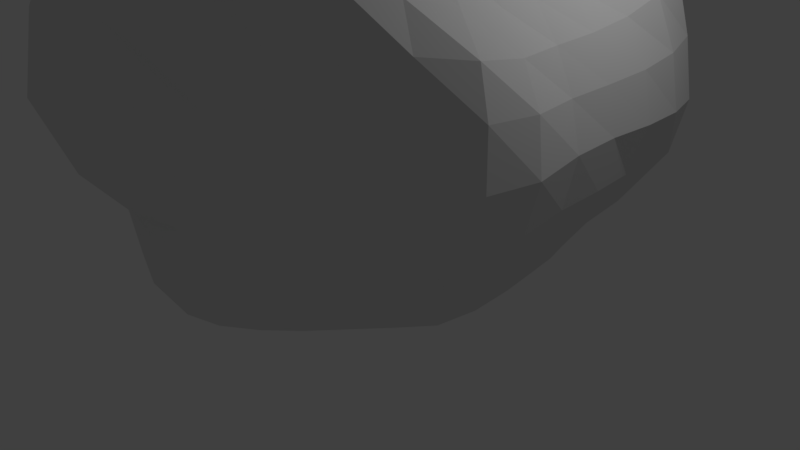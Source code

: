# Source: kivi.blend  (saved by Blender 2.79.0; exported with 4.5.12 LTS)
import bpy
from mathutils import Matrix  # noqa: F401  (used for matrix-valued properties, if any)

bpy.ops.wm.read_factory_settings(use_empty=True)
scene = bpy.context.scene
scene.name = 'Scene'

# ---- collections
col_collection_1 = bpy.data.collections.new('Collection 1'); scene.collection.children.link(col_collection_1)

# ---- world
world_world = bpy.data.worlds.new('World'); scene.world = world_world
world_world.color = (0.05088, 0.05088, 0.05088)
world_world.use_sun_shadow = False
world_world.sun_shadow_jitter_overblur = 0.0
world_world.cycles.sampling_method = 'MANUAL'

# ---- cameras
cam_camera = bpy.data.cameras.new('Camera')
cam_camera.clip_end = 100.0
cam_camera.lens = 35.0
cam_camera.sensor_width = 32.0
cam_camera.sensor_height = 18.0
cam_camera.ortho_scale = 7.314
cam_camera.dof.focus_distance = 0.0
cam_camera.dof.aperture_fstop = 128.0

# ---- lights
light_lamp = bpy.data.lights.new('Lamp', 'POINT')
light_lamp.transmission_factor = 0.0
light_lamp.cutoff_distance = 30.0
light_lamp.energy = 100.0
light_lamp.shadow_buffer_clip_start = 1.001
light_lamp.shadow_soft_size = 0.1
light_lamp.shadow_maximum_resolution = 0.006
light_lamp.use_absolute_resolution = True

# ---- meshes
me_sphere = bpy.data.meshes.new('Sphere')
me_sphere.from_pydata([(0.0, 0.2085, 0.7837), (0.0, 0.3957, 0.8317), (0.0, 0.5858, 0.8602), (0.0, 0.7619, 0.8307), (0.0, 0.9356, 0.7112), (0.0, 1.053, 0.5215), (0.0, 1.172, 0.2716), (0.0, 1.262, 0.04137), (0.0, 1.36, -0.2183), (0.0, 0.6277, -0.9413), (0.03365, 0.2048, 0.7818), (0.06762, 0.3877, 0.8237), (0.1037, 0.573, 0.8469), (0.1413, 0.7443, 0.8136), (0.1804, 0.9076, 0.6918), (0.2177, 1.041, 0.5182), (0.2585, 1.157, 0.2845), (0.2844, 1.262, 0.03835), (0.2768, 1.394, -0.2028), (0.2883, 1.36, -0.5877), (0.2821, 1.151, -0.9117), (0.2343, 0.9061, -0.9723), (0.1495, 0.616, -0.9437), (0.094, 0.3991, -0.9623), (0.04207, 0.206, -0.9705), (0.06582, 0.1938, 0.7765), (0.1304, 0.3637, 0.8016), (0.1981, 0.5339, 0.8016), (0.2732, 0.6921, 0.7616), (0.3544, 0.8407, 0.6524), (0.436, 0.976, 0.4923), (0.5026, 1.086, 0.28), (0.5229, 1.104, -0.001066), (0.5553, 1.151, -0.2541), (0.5689, 1.155, -0.5655), (0.4952, 1.017, -0.8598), (0.4127, 0.8395, -0.9713), (0.2851, 0.5885, -0.9528), (0.1807, 0.3812, -0.9676), (0.08319, 0.1962, -0.9708), (0.09508, 0.176, 0.769), (0.1856, 0.3253, 0.7737), (0.2801, 0.4708, 0.7423), (0.3886, 0.6099, 0.6873), (0.5164, 0.7532, 0.6112), (0.6319, 0.8796, 0.4759), (0.7145, 0.9641, 0.2623), (0.7558, 0.9995, 0.002704), (0.7883, 1.021, -0.2512), (0.7694, 1.009, -0.5191), (0.654, 0.8926, -0.7769), (0.5293, 0.7254, -0.9297), (0.4007, 0.5315, -0.9636), (0.2598, 0.3484, -0.9743), (0.121, 0.1793, -0.9711), (0.1204, 0.1523, 0.7608), (0.2324, 0.2753, 0.7475), (0.3532, 0.3929, 0.6987), (0.4883, 0.5084, 0.6362), (0.6316, 0.6346, 0.5594), (0.7682, 0.748, 0.4394), (0.85, 0.8145, 0.2444), (0.902, 0.8581, 0.001667), (0.9384, 0.8783, -0.2484), (0.8988, 0.8472, -0.4775), (0.7618, 0.7357, -0.7059), (0.6212, 0.5919, -0.8781), (0.4933, 0.4498, -0.9722), (0.3269, 0.3, -0.9825), (0.154, 0.1554, -0.9711), (0.1409, 0.1236, 0.753), (0.2708, 0.217, 0.7275), (0.4136, 0.3061, 0.668), (0.5561, 0.3955, 0.597), (0.6772, 0.4898, 0.4979), (0.8031, 0.5783, 0.3698), (0.8946, 0.6213, 0.1921), (0.9686, 0.6489, -0.01236), (1.004, 0.6685, -0.236), (0.9445, 0.6333, -0.4432), (0.8167, 0.5511, -0.6486), (0.696, 0.4526, -0.8479), (0.5611, 0.3516, -0.9735), (0.3784, 0.238, -0.9874), (0.1808, 0.1253, -0.9705), (0.1563, 0.09141, 0.7464), (0.2997, 0.1533, 0.7137), (0.4537, 0.2144, 0.6407), (0.5794, 0.2768, 0.5498), (0.6845, 0.3375, 0.4399), (0.7952, 0.3827, 0.3033), (0.9072, 0.415, 0.1477), (0.9912, 0.4352, -0.02761), (1.032, 0.4433, -0.2236), (0.9728, 0.4227, -0.4284), (0.8609, 0.372, -0.6276), (0.7475, 0.3103, -0.8295), (0.6035, 0.241, -0.9665), (0.4125, 0.1654, -0.9871), (0.2004, 0.09041, -0.9691), (0.1659, 0.05686, 0.7408), (0.317, 0.0869, 0.7038), (0.4705, 0.1213, 0.6158), (0.5873, 0.1563, 0.5149), (0.6882, 0.1856, 0.4041), (0.8027, 0.198, 0.2704), (0.9167, 0.2073, 0.1292), (0.9942, 0.2139, -0.03361), (1.033, 0.2197, -0.2147), (0.9974, 0.2101, -0.4227), (0.8996, 0.185, -0.6287), (0.7803, 0.1549, -0.8181), (0.6244, 0.1198, -0.9556), (0.4304, 0.08533, -0.9831), (0.2121, 0.05205, -0.967), (0.1694, 0.02134, 0.7361), (0.3212, 0.01917, 0.697), (0.4689, 0.02731, 0.602), (0.5897, 0.03658, 0.5), (0.6912, 0.03614, 0.3861), (0.8063, 0.02087, 0.2528), (0.9215, 0.005298, 0.1234), (1.001, -0.001574, -0.03244), (1.05, -0.004982, -0.2131), (1.006, -0.008824, -0.4239), (0.9131, -0.012, -0.6321), (0.7984, -0.0156, -0.8247), (0.6285, -0.009427, -0.9489), (0.4339, 0.0009186, -0.9778), (0.2157, 0.01182, -0.9644), (0.1667, -0.01376, 0.7322), (0.3132, -0.04791, 0.6942), (0.4502, -0.06976, 0.6009), (0.5799, -0.08731, 0.4988), (0.6931, -0.1151, 0.3854), (0.8209, -0.1563, 0.2502), (0.9571, -0.2033, 0.1288), (1.053, -0.2311, -0.01729), (1.088, -0.245, -0.2213), (1.026, -0.2364, -0.4382), (0.9239, -0.2187, -0.6536), (0.7953, -0.1885, -0.8397), (0.6151, -0.1379, -0.9446), (0.4242, -0.08387, -0.9722), (0.2113, -0.02863, -0.9613), (0.1577, -0.04713, 0.729), (0.2952, -0.1125, 0.6959), (0.4204, -0.1678, 0.6135), (0.5462, -0.2182, 0.5107), (0.6786, -0.2789, 0.4028), (0.826, -0.3495, 0.2792), (0.9639, -0.4071, 0.1611), (1.021, -0.4267, -0.01146), (1.033, -0.4354, -0.2306), (0.9872, -0.4291, -0.4565), (0.8943, -0.4031, -0.6718), (0.7605, -0.3471, -0.849), (0.5827, -0.2604, -0.9424), (0.4011, -0.1653, -0.9663), (0.1998, -0.06718, -0.9583), (0.1429, -0.07764, 0.726), (0.2685, -0.173, 0.7004), (0.3849, -0.2642, 0.6405), (0.5004, -0.3517, 0.5429), (0.6338, -0.4448, 0.4398), (0.7731, -0.532, 0.3302), (0.8543, -0.5667, 0.1817), (0.852, -0.5525, -0.02538), (0.8413, -0.5429, -0.2303), (0.8176, -0.5351, -0.446), (0.7762, -0.5279, -0.6578), (0.6742, -0.4744, -0.8425), (0.5304, -0.3745, -0.9433), (0.3645, -0.2411, -0.9606), (0.1808, -0.1031, -0.9555), (0.1223, -0.1042, 0.723), (0.2326, -0.2274, 0.7024), (0.3385, -0.3547, 0.6657), (0.4511, -0.4865, 0.6031), (0.5762, -0.6111, 0.5134), (0.6795, -0.7036, 0.3849), (0.6853, -0.6987, 0.1768), (0.6685, -0.6761, -0.03908), (0.6725, -0.6695, -0.2255), (0.654, -0.6485, -0.4282), (0.6317, -0.6396, -0.6457), (0.5648, -0.5923, -0.8484), (0.4581, -0.477, -0.947), (0.3146, -0.3082, -0.9547), (0.1547, -0.1347, -0.9529), (0.09672, -0.1259, 0.7198), (0.1865, -0.2733, 0.6989), (0.2725, -0.4336, 0.6751), (0.3693, -0.5988, 0.6389), (0.4742, -0.7535, 0.5629), (0.5561, -0.8687, 0.4285), (0.5433, -0.8569, 0.1996), (0.5202, -0.8167, -0.0251), (0.521, -0.7961, -0.2188), (0.509, -0.7706, -0.4247), (0.4918, -0.7558, -0.6543), (0.4442, -0.6994, -0.8646), (0.3658, -0.5641, -0.9483), (0.2506, -0.3637, -0.9472), (0.1223, -0.1608, -0.9506), (0.0, 0.01756, -0.9597), (0.06698, -0.1419, 0.7169), (0.1306, -0.3083, 0.6929), (0.1899, -0.4953, 0.673), (0.2547, -0.6877, 0.6562), (0.3327, -0.8565, 0.5944), (0.4034, -0.9976, 0.4639), (0.414, -1.038, 0.2481), (0.3828, -0.9817, 0.001562), (0.3696, -0.93, -0.2187), (0.3579, -0.8907, -0.4338), (0.3405, -0.8573, -0.6683), (0.31, -0.7926, -0.8834), (0.2547, -0.6282, -0.9413), (0.1739, -0.405, -0.94), (0.08464, -0.1804, -0.9489), (0.03426, -0.1517, 0.715), (0.06732, -0.3305, 0.6879), (0.0973, -0.5348, 0.6686), (0.1276, -0.7492, 0.6681), (0.1688, -0.9434, 0.6484), (0.2163, -1.085, 0.4967), (0.2321, -1.174, 0.2789), (0.226, -1.202, 0.02392), (0.211, -1.089, -0.2274), (0.1932, -0.9954, -0.4545), (0.1821, -0.9616, -0.7007), (0.1619, -0.8699, -0.8999), (0.1293, -0.6634, -0.9308), (0.08872, -0.4305, -0.9356), (0.04329, -0.1925, -0.9478), (-7.451e-09, -0.155, 0.7143), (3.453e-08, -0.3381, 0.6861), (2.794e-08, -0.5488, 0.6671), (-3.143e-08, -0.7722, 0.6738), (-9.767e-08, -0.9774, 0.6679), (7.678e-08, -1.127, 0.5288), (-1.064e-07, -1.278, 0.2916), (-1.285e-07, -1.333, 0.031), (-1.006e-07, -1.221, -0.2482), (7.264e-08, -1.038, -0.4631), (-9.872e-08, -1.021, -0.7294), (-3.166e-08, -0.9061, -0.9104), (-1.304e-08, -0.6745, -0.9267), (4.191e-09, -0.439, -0.9342), (4.307e-09, -0.1966, -0.9474), (-0.03426, -0.1517, 0.715), (-0.06732, -0.3305, 0.6879), (-0.0973, -0.5348, 0.6686), (-0.1276, -0.7492, 0.6681), (-0.1688, -0.9434, 0.6484), (-0.2163, -1.085, 0.4967), (-0.2321, -1.174, 0.2789), (-0.226, -1.202, 0.02392), (-0.211, -1.089, -0.2274), (-0.1932, -0.9954, -0.4545), (-0.1821, -0.9616, -0.7007), (-0.1619, -0.8699, -0.8999), (-0.1293, -0.6634, -0.9308), (-0.08872, -0.4305, -0.9356), (-0.04329, -0.1925, -0.9478), (-0.06698, -0.1419, 0.7169), (-0.1306, -0.3083, 0.6929), (-0.1899, -0.4953, 0.673), (-0.2547, -0.6877, 0.6562), (-0.3327, -0.8565, 0.5944), (-0.4034, -0.9976, 0.4639), (-0.414, -1.038, 0.2481), (-0.3828, -0.9817, 0.001561), (-0.3696, -0.93, -0.2187), (-0.3579, -0.8907, -0.4338), (-0.3405, -0.8573, -0.6683), (-0.31, -0.7926, -0.8834), (-0.2547, -0.6282, -0.9413), (-0.1739, -0.405, -0.94), (-0.08464, -0.1804, -0.9489), (-0.09672, -0.1259, 0.7198), (-0.1865, -0.2733, 0.6989), (-0.2725, -0.4336, 0.6751), (-0.3693, -0.5988, 0.6389), (-0.4742, -0.7535, 0.5629), (-0.5561, -0.8687, 0.4285), (-0.5433, -0.8569, 0.1996), (-0.5202, -0.8167, -0.0251), (-0.521, -0.7961, -0.2188), (-0.509, -0.7706, -0.4247), (-0.4918, -0.7558, -0.6543), (-0.4442, -0.6994, -0.8646), (-0.3658, -0.5641, -0.9483), (-0.2506, -0.3637, -0.9472), (-0.1223, -0.1608, -0.9506), (-2.052e-07, 0.02292, 0.7487), (-0.1223, -0.1042, 0.723), (-0.2326, -0.2274, 0.7024), (-0.3385, -0.3547, 0.6657), (-0.4511, -0.4865, 0.6031), (-0.5762, -0.6111, 0.5134), (-0.6795, -0.7036, 0.3849), (-0.6853, -0.6987, 0.1768), (-0.6685, -0.6761, -0.03908), (-0.6725, -0.6695, -0.2255), (-0.654, -0.6485, -0.4282), (-0.6317, -0.6396, -0.6457), (-0.5648, -0.5923, -0.8484), (-0.4581, -0.477, -0.947), (-0.3146, -0.3082, -0.9547), (-0.1547, -0.1347, -0.9529), (-0.1429, -0.07764, 0.726), (-0.2685, -0.173, 0.7004), (-0.3849, -0.2642, 0.6405), (-0.5004, -0.3517, 0.5429), (-0.6338, -0.4448, 0.4398), (-0.7731, -0.532, 0.3302), (-0.8543, -0.5667, 0.1817), (-0.852, -0.5525, -0.02538), (-0.8413, -0.5429, -0.2303), (-0.8176, -0.5351, -0.446), (-0.7762, -0.5279, -0.6578), (-0.6742, -0.4744, -0.8425), (-0.5304, -0.3745, -0.9433), (-0.3645, -0.2411, -0.9606), (-0.1808, -0.1031, -0.9555), (-0.1577, -0.04713, 0.729), (-0.2952, -0.1125, 0.6959), (-0.4204, -0.1678, 0.6135), (-0.5462, -0.2182, 0.5107), (-0.6786, -0.2789, 0.4028), (-0.826, -0.3495, 0.2792), (-0.9639, -0.4071, 0.1611), (-1.021, -0.4267, -0.01146), (-1.033, -0.4354, -0.2306), (-0.9872, -0.4291, -0.4565), (-0.8943, -0.4031, -0.6718), (-0.7605, -0.3471, -0.849), (-0.5827, -0.2604, -0.9424), (-0.4011, -0.1653, -0.9663), (-0.1998, -0.06718, -0.9583), (-0.1667, -0.01376, 0.7322), (-0.3132, -0.04791, 0.6942), (-0.4502, -0.06976, 0.6009), (-0.5799, -0.08731, 0.4988), (-0.6931, -0.1151, 0.3854), (-0.8209, -0.1563, 0.2502), (-0.9571, -0.2033, 0.1288), (-1.053, -0.2311, -0.01729), (-1.088, -0.245, -0.2213), (-1.026, -0.2364, -0.4382), (-0.9239, -0.2187, -0.6536), (-0.7953, -0.1885, -0.8397), (-0.6151, -0.1379, -0.9446), (-0.4242, -0.08387, -0.9722), (-0.2113, -0.02863, -0.9613), (-0.1694, 0.02134, 0.7361), (-0.3212, 0.01917, 0.697), (-0.4689, 0.02731, 0.602), (-0.5897, 0.03658, 0.5), (-0.6912, 0.03614, 0.3861), (-0.8063, 0.02087, 0.2528), (-0.9215, 0.005298, 0.1234), (-1.001, -0.001574, -0.03244), (-1.05, -0.004982, -0.2131), (-1.006, -0.008825, -0.4239), (-0.9131, -0.01199, -0.6321), (-0.7984, -0.0156, -0.8247), (-0.6285, -0.009427, -0.9489), (-0.4339, 0.0009187, -0.9778), (-0.2157, 0.01182, -0.9644), (-0.1659, 0.05686, 0.7408), (-0.317, 0.0869, 0.7038), (-0.4705, 0.1213, 0.6158), (-0.5873, 0.1563, 0.5149), (-0.6882, 0.1856, 0.4041), (-0.8027, 0.198, 0.2704), (-0.9167, 0.2073, 0.1292), (-0.9942, 0.2139, -0.03361), (-1.033, 0.2197, -0.2147), (-0.9974, 0.2101, -0.4227), (-0.8996, 0.185, -0.6287), (-0.7803, 0.1549, -0.8181), (-0.6244, 0.1198, -0.9556), (-0.4304, 0.08533, -0.9831), (-0.2121, 0.05205, -0.967), (-0.1563, 0.09141, 0.7464), (-0.2997, 0.1533, 0.7137), (-0.4537, 0.2144, 0.6407), (-0.5794, 0.2768, 0.5498), (-0.6845, 0.3375, 0.4399), (-0.7952, 0.3827, 0.3033), (-0.9072, 0.415, 0.1477), (-0.9912, 0.4352, -0.02761), (-1.032, 0.4433, -0.2236), (-0.9728, 0.4227, -0.4284), (-0.8609, 0.372, -0.6276), (-0.7475, 0.3103, -0.8295), (-0.6035, 0.241, -0.9665), (-0.4125, 0.1654, -0.9871), (-0.2004, 0.09041, -0.9691), (-0.1409, 0.1236, 0.753), (-0.2708, 0.217, 0.7275), (-0.4136, 0.3061, 0.668), (-0.5561, 0.3955, 0.597), (-0.6772, 0.4898, 0.4979), (-0.8031, 0.5783, 0.3698), (-0.8946, 0.6213, 0.1921), (-0.9686, 0.6489, -0.01236), (-1.004, 0.6685, -0.236), (-0.9445, 0.6333, -0.4432), (-0.8167, 0.5511, -0.6486), (-0.696, 0.4526, -0.8479), (-0.5611, 0.3516, -0.9735), (-0.3784, 0.238, -0.9874), (-0.1808, 0.1253, -0.9705), (-0.1204, 0.1523, 0.7608), (-0.2324, 0.2753, 0.7475), (-0.3532, 0.3929, 0.6987), (-0.4883, 0.5084, 0.6362), (-0.6316, 0.6346, 0.5594), (-0.7682, 0.748, 0.4394), (-0.85, 0.8145, 0.2444), (-0.902, 0.8581, 0.001666), (-0.9384, 0.8783, -0.2484), (-0.8988, 0.8472, -0.4775), (-0.7618, 0.7357, -0.7059), (-0.6212, 0.5919, -0.8781), (-0.4933, 0.4498, -0.9722), (-0.3269, 0.3, -0.9825), (-0.154, 0.1554, -0.9711), (-0.09508, 0.176, 0.769), (-0.1856, 0.3253, 0.7737), (-0.2801, 0.4708, 0.7423), (-0.3886, 0.6099, 0.6873), (-0.5164, 0.7532, 0.6112), (-0.6319, 0.8796, 0.4759), (-0.7145, 0.9641, 0.2623), (-0.7558, 0.9995, 0.002704), (-0.7883, 1.021, -0.2512), (-0.7694, 1.009, -0.5191), (-0.654, 0.8926, -0.7769), (-0.5293, 0.7254, -0.9297), (-0.4007, 0.5315, -0.9636), (-0.2598, 0.3484, -0.9743), (-0.121, 0.1793, -0.9711), (-0.06582, 0.1938, 0.7765), (-0.1304, 0.3637, 0.8016), (-0.1981, 0.5339, 0.8016), (-0.2732, 0.6921, 0.7616), (-0.3544, 0.8407, 0.6524), (-0.436, 0.976, 0.4923), (-0.5026, 1.086, 0.28), (-0.5229, 1.104, -0.001067), (-0.5553, 1.151, -0.2541), (-0.5689, 1.155, -0.5655), (-0.4952, 1.017, -0.8598), (-0.4127, 0.8395, -0.9713), (-0.2851, 0.5885, -0.9528), (-0.1807, 0.3812, -0.9676), (-0.08319, 0.1962, -0.9708), (-0.03365, 0.2048, 0.7818), (-0.06762, 0.3877, 0.8237), (-0.1037, 0.573, 0.8469), (-0.1413, 0.7443, 0.8136), (-0.1804, 0.9076, 0.6918), (-0.2177, 1.041, 0.5182), (-0.2585, 1.157, 0.2845), (-0.2844, 1.262, 0.03834), (-0.2768, 1.394, -0.2028), (-0.2883, 1.36, -0.5877), (-0.2821, 1.151, -0.9117), (-0.2343, 0.9061, -0.9723), (-0.1495, 0.616, -0.9437), (-0.094, 0.3991, -0.9623), (-0.04207, 0.206, -0.9705), (8.009e-08, 1.496, -0.5647), (4.816e-07, 1.278, -0.9522), (2.626e-07, 0.9343, -0.9704), (1.013e-07, 0.4058, -0.9609), (1.676e-08, 0.2094, -0.9704)], [], [(0, 296, 10), (205, 481, 24), (8, 7, 17, 18), (1, 0, 10, 11), (477, 8, 18, 19), (2, 1, 11, 12), (478, 477, 19, 20), (3, 2, 12, 13), (479, 478, 20, 21), (4, 3, 13, 14), (9, 479, 21, 22), (5, 4, 14, 15), (480, 9, 22, 23), (6, 5, 15, 16), (481, 480, 23, 24), (7, 6, 16, 17), (24, 23, 38, 39), (17, 16, 31, 32), (10, 296, 25), (205, 24, 39), (18, 17, 32, 33), (11, 10, 25, 26), (19, 18, 33, 34), (12, 11, 26, 27), (20, 19, 34, 35), (13, 12, 27, 28), (21, 20, 35, 36), (14, 13, 28, 29), (22, 21, 36, 37), (15, 14, 29, 30), (23, 22, 37, 38), (16, 15, 30, 31), (28, 27, 42, 43), (36, 35, 50, 51), (29, 28, 43, 44), (37, 36, 51, 52), (30, 29, 44, 45), (38, 37, 52, 53), (31, 30, 45, 46), (39, 38, 53, 54), (32, 31, 46, 47), (25, 296, 40), (205, 39, 54), (33, 32, 47, 48), (26, 25, 40, 41), (34, 33, 48, 49), (27, 26, 41, 42), (35, 34, 49, 50), (47, 46, 61, 62), (40, 296, 55), (205, 54, 69), (48, 47, 62, 63), (41, 40, 55, 56), (49, 48, 63, 64), (42, 41, 56, 57), (50, 49, 64, 65), (43, 42, 57, 58), (51, 50, 65, 66), (44, 43, 58, 59), (52, 51, 66, 67), (45, 44, 59, 60), (53, 52, 67, 68), (46, 45, 60, 61), (54, 53, 68, 69), (66, 65, 80, 81), (59, 58, 73, 74), (67, 66, 81, 82), (60, 59, 74, 75), (68, 67, 82, 83), (61, 60, 75, 76), (69, 68, 83, 84), (62, 61, 76, 77), (55, 296, 70), (205, 69, 84), (63, 62, 77, 78), (56, 55, 70, 71), (64, 63, 78, 79), (57, 56, 71, 72), (65, 64, 79, 80), (58, 57, 72, 73), (70, 296, 85), (205, 84, 99), (78, 77, 92, 93), (71, 70, 85, 86), (79, 78, 93, 94), (72, 71, 86, 87), (80, 79, 94, 95), (73, 72, 87, 88), (81, 80, 95, 96), (74, 73, 88, 89), (82, 81, 96, 97), (75, 74, 89, 90), (83, 82, 97, 98), (76, 75, 90, 91), (84, 83, 98, 99), (77, 76, 91, 92), (89, 88, 103, 104), (97, 96, 111, 112), (90, 89, 104, 105), (98, 97, 112, 113), (91, 90, 105, 106), (99, 98, 113, 114), (92, 91, 106, 107), (85, 296, 100), (205, 99, 114), (93, 92, 107, 108), (86, 85, 100, 101), (94, 93, 108, 109), (87, 86, 101, 102), (95, 94, 109, 110), (88, 87, 102, 103), (96, 95, 110, 111), (108, 107, 122, 123), (101, 100, 115, 116), (109, 108, 123, 124), (102, 101, 116, 117), (110, 109, 124, 125), (103, 102, 117, 118), (111, 110, 125, 126), (104, 103, 118, 119), (112, 111, 126, 127), (105, 104, 119, 120), (113, 112, 127, 128), (106, 105, 120, 121), (114, 113, 128, 129), (107, 106, 121, 122), (100, 296, 115), (205, 114, 129), (127, 126, 141, 142), (120, 119, 134, 135), (128, 127, 142, 143), (121, 120, 135, 136), (129, 128, 143, 144), (122, 121, 136, 137), (115, 296, 130), (205, 129, 144), (123, 122, 137, 138), (116, 115, 130, 131), (124, 123, 138, 139), (117, 116, 131, 132), (125, 124, 139, 140), (118, 117, 132, 133), (126, 125, 140, 141), (119, 118, 133, 134), (139, 138, 153, 154), (132, 131, 146, 147), (140, 139, 154, 155), (133, 132, 147, 148), (141, 140, 155, 156), (134, 133, 148, 149), (142, 141, 156, 157), (135, 134, 149, 150), (143, 142, 157, 158), (136, 135, 150, 151), (144, 143, 158, 159), (137, 136, 151, 152), (130, 296, 145), (205, 144, 159), (138, 137, 152, 153), (131, 130, 145, 146), (158, 157, 172, 173), (151, 150, 165, 166), (159, 158, 173, 174), (152, 151, 166, 167), (145, 296, 160), (205, 159, 174), (153, 152, 167, 168), (146, 145, 160, 161), (154, 153, 168, 169), (147, 146, 161, 162), (155, 154, 169, 170), (148, 147, 162, 163), (156, 155, 170, 171), (149, 148, 163, 164), (157, 156, 171, 172), (150, 149, 164, 165), (162, 161, 176, 177), (170, 169, 184, 185), (163, 162, 177, 178), (171, 170, 185, 186), (164, 163, 178, 179), (172, 171, 186, 187), (165, 164, 179, 180), (173, 172, 187, 188), (166, 165, 180, 181), (174, 173, 188, 189), (167, 166, 181, 182), (160, 296, 175), (205, 174, 189), (168, 167, 182, 183), (161, 160, 175, 176), (169, 168, 183, 184), (181, 180, 195, 196), (189, 188, 203, 204), (182, 181, 196, 197), (175, 296, 190), (205, 189, 204), (183, 182, 197, 198), (176, 175, 190, 191), (184, 183, 198, 199), (177, 176, 191, 192), (185, 184, 199, 200), (178, 177, 192, 193), (186, 185, 200, 201), (179, 178, 193, 194), (187, 186, 201, 202), (180, 179, 194, 195), (188, 187, 202, 203), (200, 199, 215, 216), (193, 192, 208, 209), (201, 200, 216, 217), (194, 193, 209, 210), (202, 201, 217, 218), (195, 194, 210, 211), (203, 202, 218, 219), (196, 195, 211, 212), (204, 203, 219, 220), (197, 196, 212, 213), (190, 296, 206), (205, 204, 220), (198, 197, 213, 214), (191, 190, 206, 207), (199, 198, 214, 215), (192, 191, 207, 208), (220, 219, 234, 235), (213, 212, 227, 228), (206, 296, 221), (205, 220, 235), (214, 213, 228, 229), (207, 206, 221, 222), (215, 214, 229, 230), (208, 207, 222, 223), (216, 215, 230, 231), (209, 208, 223, 224), (217, 216, 231, 232), (210, 209, 224, 225), (218, 217, 232, 233), (211, 210, 225, 226), (219, 218, 233, 234), (212, 211, 226, 227), (224, 223, 238, 239), (232, 231, 246, 247), (225, 224, 239, 240), (233, 232, 247, 248), (226, 225, 240, 241), (234, 233, 248, 249), (227, 226, 241, 242), (235, 234, 249, 250), (228, 227, 242, 243), (221, 296, 236), (205, 235, 250), (229, 228, 243, 244), (222, 221, 236, 237), (230, 229, 244, 245), (223, 222, 237, 238), (231, 230, 245, 246), (243, 242, 257, 258), (236, 296, 251), (205, 250, 265), (244, 243, 258, 259), (237, 236, 251, 252), (245, 244, 259, 260), (238, 237, 252, 253), (246, 245, 260, 261), (239, 238, 253, 254), (247, 246, 261, 262), (240, 239, 254, 255), (248, 247, 262, 263), (241, 240, 255, 256), (249, 248, 263, 264), (242, 241, 256, 257), (250, 249, 264, 265), (262, 261, 276, 277), (255, 254, 269, 270), (263, 262, 277, 278), (256, 255, 270, 271), (264, 263, 278, 279), (257, 256, 271, 272), (265, 264, 279, 280), (258, 257, 272, 273), (251, 296, 266), (205, 265, 280), (259, 258, 273, 274), (252, 251, 266, 267), (260, 259, 274, 275), (253, 252, 267, 268), (261, 260, 275, 276), (254, 253, 268, 269), (205, 280, 295), (274, 273, 288, 289), (267, 266, 281, 282), (275, 274, 289, 290), (268, 267, 282, 283), (276, 275, 290, 291), (269, 268, 283, 284), (277, 276, 291, 292), (270, 269, 284, 285), (278, 277, 292, 293), (271, 270, 285, 286), (279, 278, 293, 294), (272, 271, 286, 287), (280, 279, 294, 295), (273, 272, 287, 288), (266, 296, 281), (293, 292, 308, 309), (286, 285, 301, 302), (294, 293, 309, 310), (287, 286, 302, 303), (295, 294, 310, 311), (288, 287, 303, 304), (281, 296, 297), (205, 295, 311), (289, 288, 304, 305), (282, 281, 297, 298), (290, 289, 305, 306), (283, 282, 298, 299), (291, 290, 306, 307), (284, 283, 299, 300), (292, 291, 307, 308), (285, 284, 300, 301), (298, 297, 312, 313), (306, 305, 320, 321), (299, 298, 313, 314), (307, 306, 321, 322), (300, 299, 314, 315), (308, 307, 322, 323), (301, 300, 315, 316), (309, 308, 323, 324), (302, 301, 316, 317), (310, 309, 324, 325), (303, 302, 317, 318), (311, 310, 325, 326), (304, 303, 318, 319), (297, 296, 312), (205, 311, 326), (305, 304, 319, 320), (317, 316, 331, 332), (325, 324, 339, 340), (318, 317, 332, 333), (326, 325, 340, 341), (319, 318, 333, 334), (312, 296, 327), (205, 326, 341), (320, 319, 334, 335), (313, 312, 327, 328), (321, 320, 335, 336), (314, 313, 328, 329), (322, 321, 336, 337), (315, 314, 329, 330), (323, 322, 337, 338), (316, 315, 330, 331), (324, 323, 338, 339), (336, 335, 350, 351), (329, 328, 343, 344), (337, 336, 351, 352), (330, 329, 344, 345), (338, 337, 352, 353), (331, 330, 345, 346), (339, 338, 353, 354), (332, 331, 346, 347), (340, 339, 354, 355), (333, 332, 347, 348), (341, 340, 355, 356), (334, 333, 348, 349), (327, 296, 342), (205, 341, 356), (335, 334, 349, 350), (328, 327, 342, 343), (355, 354, 369, 370), (348, 347, 362, 363), (356, 355, 370, 371), (349, 348, 363, 364), (342, 296, 357), (205, 356, 371), (350, 349, 364, 365), (343, 342, 357, 358), (351, 350, 365, 366), (344, 343, 358, 359), (352, 351, 366, 367), (345, 344, 359, 360), (353, 352, 367, 368), (346, 345, 360, 361), (354, 353, 368, 369), (347, 346, 361, 362), (359, 358, 373, 374), (367, 366, 381, 382), (360, 359, 374, 375), (368, 367, 382, 383), (361, 360, 375, 376), (369, 368, 383, 384), (362, 361, 376, 377), (370, 369, 384, 385), (363, 362, 377, 378), (371, 370, 385, 386), (364, 363, 378, 379), (357, 296, 372), (205, 371, 386), (365, 364, 379, 380), (358, 357, 372, 373), (366, 365, 380, 381), (378, 377, 392, 393), (386, 385, 400, 401), (379, 378, 393, 394), (372, 296, 387), (205, 386, 401), (380, 379, 394, 395), (373, 372, 387, 388), (381, 380, 395, 396), (374, 373, 388, 389), (382, 381, 396, 397), (375, 374, 389, 390), (383, 382, 397, 398), (376, 375, 390, 391), (384, 383, 398, 399), (377, 376, 391, 392), (385, 384, 399, 400), (397, 396, 411, 412), (390, 389, 404, 405), (398, 397, 412, 413), (391, 390, 405, 406), (399, 398, 413, 414), (392, 391, 406, 407), (400, 399, 414, 415), (393, 392, 407, 408), (401, 400, 415, 416), (394, 393, 408, 409), (387, 296, 402), (205, 401, 416), (395, 394, 409, 410), (388, 387, 402, 403), (396, 395, 410, 411), (389, 388, 403, 404), (416, 415, 430, 431), (409, 408, 423, 424), (402, 296, 417), (205, 416, 431), (410, 409, 424, 425), (403, 402, 417, 418), (411, 410, 425, 426), (404, 403, 418, 419), (412, 411, 426, 427), (405, 404, 419, 420), (413, 412, 427, 428), (406, 405, 420, 421), (414, 413, 428, 429), (407, 406, 421, 422), (415, 414, 429, 430), (408, 407, 422, 423), (428, 427, 442, 443), (421, 420, 435, 436), (429, 428, 443, 444), (422, 421, 436, 437), (430, 429, 444, 445), (423, 422, 437, 438), (431, 430, 445, 446), (424, 423, 438, 439), (417, 296, 432), (205, 431, 446), (425, 424, 439, 440), (418, 417, 432, 433), (426, 425, 440, 441), (419, 418, 433, 434), (427, 426, 441, 442), (420, 419, 434, 435), (432, 296, 447), (205, 446, 461), (440, 439, 454, 455), (433, 432, 447, 448), (441, 440, 455, 456), (434, 433, 448, 449), (442, 441, 456, 457), (435, 434, 449, 450), (443, 442, 457, 458), (436, 435, 450, 451), (444, 443, 458, 459), (437, 436, 451, 452), (445, 444, 459, 460), (438, 437, 452, 453), (446, 445, 460, 461), (439, 438, 453, 454), (451, 450, 465, 466), (459, 458, 473, 474), (452, 451, 466, 467), (460, 459, 474, 475), (453, 452, 467, 468), (461, 460, 475, 476), (454, 453, 468, 469), (447, 296, 462), (205, 461, 476), (455, 454, 469, 470), (448, 447, 462, 463), (456, 455, 470, 471), (449, 448, 463, 464), (457, 456, 471, 472), (450, 449, 464, 465), (458, 457, 472, 473), (470, 469, 7, 8), (463, 462, 0, 1), (471, 470, 8, 477), (464, 463, 1, 2), (472, 471, 477, 478), (465, 464, 2, 3), (473, 472, 478, 479), (466, 465, 3, 4), (474, 473, 479, 9), (467, 466, 4, 5), (475, 474, 9, 480), (468, 467, 5, 6), (476, 475, 480, 481), (469, 468, 6, 7), (462, 296, 0), (205, 476, 481)])
_uv = me_sphere.uv_layers.new(name='UVMap')
_uv.uv.foreach_set('vector', [0.465, 0.6785, 0.4637, 0.7231, 0.4586, 0.679, 0.5543, 0.2114, 0.5672, 0.2543, 0.5591, 0.2569, 0.1409, 0.05067, 0.1928, 0.07302, 0.1776, 0.1193, 0.1288, 0.09036, 0.4656, 0.6331, 0.465, 0.6785, 0.4586, 0.679, 0.453, 0.6343, 0.07163, 0.02008, 0.1409, 0.05067, 0.1288, 0.09036, 0.0559, 0.0899, 0.4673, 0.5875, 0.4656, 0.6331, 0.453, 0.6343, 0.448, 0.5896, 0.003586, 0.04922, 0.07163, 0.02008, 0.0559, 0.0899, 0.0, 0.1177, 0.4719, 0.547, 0.4673, 0.5875, 0.448, 0.5896, 0.4455, 0.5498, 0.6151, 0.4165, 0.6376, 0.4932, 0.576, 0.4872, 0.5695, 0.4287, 0.3285, 0.143, 0.3556, 0.1752, 0.3456, 0.2009, 0.3162, 0.1768, 0.5944, 0.3479, 0.6151, 0.4165, 0.5695, 0.4287, 0.5658, 0.3571, 0.2894, 0.1189, 0.3285, 0.143, 0.3162, 0.1768, 0.2779, 0.1564, 0.58, 0.2982, 0.5944, 0.3479, 0.5658, 0.3571, 0.5621, 0.3042, 0.2389, 0.09321, 0.2894, 0.1189, 0.2779, 0.1564, 0.2284, 0.1383, 0.5672, 0.2543, 0.58, 0.2982, 0.5621, 0.3042, 0.5591, 0.2569, 0.1928, 0.07302, 0.2389, 0.09321, 0.2284, 0.1383, 0.1776, 0.1193, 0.5591, 0.2569, 0.5621, 0.3042, 0.5448, 0.3071, 0.5508, 0.258, 0.1776, 0.1193, 0.2284, 0.1383, 0.2168, 0.1901, 0.1619, 0.1844, 0.4586, 0.679, 0.4637, 0.7231, 0.4526, 0.6813, 0.5543, 0.2114, 0.5591, 0.2569, 0.5508, 0.258, 0.1288, 0.09036, 0.1776, 0.1193, 0.1619, 0.1844, 0.1109, 0.1764, 0.453, 0.6343, 0.4586, 0.679, 0.4526, 0.6813, 0.4418, 0.6398, 0.0559, 0.0899, 0.1288, 0.09036, 0.1109, 0.1764, 0.05091, 0.1712, 0.448, 0.5896, 0.453, 0.6343, 0.4418, 0.6398, 0.4318, 0.5989, 0.0, 0.1177, 0.0559, 0.0899, 0.05091, 0.1712, 0.002313, 0.1765, 0.4455, 0.5498, 0.448, 0.5896, 0.4318, 0.5989, 0.4223, 0.5619, 0.5695, 0.4287, 0.576, 0.4872, 0.5266, 0.4741, 0.5318, 0.428, 0.3162, 0.1768, 0.3456, 0.2009, 0.3302, 0.2303, 0.3015, 0.2158, 0.5658, 0.3571, 0.5695, 0.4287, 0.5318, 0.428, 0.5388, 0.3617, 0.2779, 0.1564, 0.3162, 0.1768, 0.3015, 0.2158, 0.2634, 0.2026, 0.5621, 0.3042, 0.5658, 0.3571, 0.5388, 0.3617, 0.5448, 0.3071, 0.2284, 0.1383, 0.2779, 0.1564, 0.2634, 0.2026, 0.2168, 0.1901, 0.4223, 0.5619, 0.4318, 0.5989, 0.4182, 0.6144, 0.4028, 0.582, 0.5318, 0.428, 0.5266, 0.4741, 0.4876, 0.4587, 0.5019, 0.4117, 0.3015, 0.2158, 0.3302, 0.2303, 0.3122, 0.2616, 0.2875, 0.2563, 0.5388, 0.3617, 0.5318, 0.428, 0.5019, 0.4117, 0.5135, 0.3581, 0.2634, 0.2026, 0.3015, 0.2158, 0.2875, 0.2563, 0.2527, 0.2507, 0.5448, 0.3071, 0.5388, 0.3617, 0.5135, 0.3581, 0.5279, 0.306, 0.2168, 0.1901, 0.2634, 0.2026, 0.2527, 0.2507, 0.2056, 0.2452, 0.5508, 0.258, 0.5448, 0.3071, 0.5279, 0.306, 0.5426, 0.2572, 0.1619, 0.1844, 0.2168, 0.1901, 0.2056, 0.2452, 0.1533, 0.2404, 0.4526, 0.6813, 0.4637, 0.7231, 0.4471, 0.6853, 0.5543, 0.2114, 0.5508, 0.258, 0.5426, 0.2572, 0.1109, 0.1764, 0.1619, 0.1844, 0.1533, 0.2404, 0.1028, 0.2366, 0.4418, 0.6398, 0.4526, 0.6813, 0.4471, 0.6853, 0.4321, 0.6489, 0.05091, 0.1712, 0.1109, 0.1764, 0.1028, 0.2366, 0.05315, 0.2299, 0.4318, 0.5989, 0.4418, 0.6398, 0.4321, 0.6489, 0.4182, 0.6144, 0.002313, 0.1765, 0.05091, 0.1712, 0.05315, 0.2299, 0.01307, 0.2255, 0.1533, 0.2404, 0.2056, 0.2452, 0.1991, 0.2925, 0.1492, 0.2884, 0.4471, 0.6853, 0.4637, 0.7231, 0.4423, 0.6908, 0.5543, 0.2114, 0.5426, 0.2572, 0.5348, 0.2545, 0.1028, 0.2366, 0.1533, 0.2404, 0.1492, 0.2884, 0.09924, 0.2856, 0.4321, 0.6489, 0.4471, 0.6853, 0.4423, 0.6908, 0.4237, 0.6609, 0.05315, 0.2299, 0.1028, 0.2366, 0.09924, 0.2856, 0.05854, 0.2796, 0.4182, 0.6144, 0.4321, 0.6489, 0.4237, 0.6609, 0.4053, 0.6331, 0.01307, 0.2255, 0.05315, 0.2299, 0.05854, 0.2796, 0.02502, 0.2714, 0.4028, 0.582, 0.4182, 0.6144, 0.4053, 0.6331, 0.3848, 0.6061, 0.5019, 0.4117, 0.4876, 0.4587, 0.4561, 0.4321, 0.4752, 0.389, 0.3849, 0.5488, 0.4028, 0.582, 0.3848, 0.6061, 0.3637, 0.5768, 0.5135, 0.3581, 0.5019, 0.4117, 0.4752, 0.389, 0.491, 0.3472, 0.2527, 0.2507, 0.2875, 0.2563, 0.2748, 0.2943, 0.2421, 0.2947, 0.5279, 0.306, 0.5135, 0.3581, 0.491, 0.3472, 0.5123, 0.3006, 0.2056, 0.2452, 0.2527, 0.2507, 0.2421, 0.2947, 0.1991, 0.2925, 0.5426, 0.2572, 0.5279, 0.306, 0.5123, 0.3006, 0.5348, 0.2545, 0.4752, 0.389, 0.4561, 0.4321, 0.4329, 0.395, 0.4516, 0.3638, 0.3637, 0.5768, 0.3848, 0.6061, 0.372, 0.6329, 0.3558, 0.6121, 0.491, 0.3472, 0.4752, 0.389, 0.4516, 0.3638, 0.4718, 0.3306, 0.2421, 0.2947, 0.2748, 0.2943, 0.2645, 0.3252, 0.2314, 0.3279, 0.5123, 0.3006, 0.491, 0.3472, 0.4718, 0.3306, 0.4986, 0.2908, 0.1991, 0.2925, 0.2421, 0.2947, 0.2314, 0.3279, 0.1918, 0.3317, 0.5348, 0.2545, 0.5123, 0.3006, 0.4986, 0.2908, 0.5278, 0.2499, 0.1492, 0.2884, 0.1991, 0.2925, 0.1918, 0.3317, 0.1484, 0.3347, 0.4423, 0.6908, 0.4637, 0.7231, 0.4383, 0.6975, 0.5543, 0.2114, 0.5348, 0.2545, 0.5278, 0.2499, 0.09924, 0.2856, 0.1492, 0.2884, 0.1484, 0.3347, 0.1036, 0.3325, 0.4237, 0.6609, 0.4423, 0.6908, 0.4383, 0.6975, 0.4165, 0.6747, 0.05854, 0.2796, 0.09924, 0.2856, 0.1036, 0.3325, 0.06816, 0.3243, 0.4053, 0.6331, 0.4237, 0.6609, 0.4165, 0.6747, 0.3939, 0.6536, 0.4561, 0.4321, 0.4348, 0.4675, 0.4117, 0.4233, 0.4329, 0.395, 0.3848, 0.6061, 0.4053, 0.6331, 0.3939, 0.6536, 0.372, 0.6329, 0.4383, 0.6975, 0.4637, 0.7231, 0.4352, 0.7051, 0.5543, 0.2114, 0.5278, 0.2499, 0.5219, 0.2436, 0.1036, 0.3325, 0.1484, 0.3347, 0.1498, 0.3746, 0.1103, 0.3758, 0.4165, 0.6747, 0.4383, 0.6975, 0.4352, 0.7051, 0.4106, 0.6897, 0.06816, 0.3243, 0.1036, 0.3325, 0.1103, 0.3758, 0.07491, 0.3653, 0.3939, 0.6536, 0.4165, 0.6747, 0.4106, 0.6897, 0.3862, 0.6755, 0.4329, 0.395, 0.4117, 0.4233, 0.3923, 0.3784, 0.4125, 0.3584, 0.372, 0.6329, 0.3939, 0.6536, 0.3862, 0.6755, 0.3681, 0.6619, 0.4516, 0.3638, 0.4329, 0.395, 0.4125, 0.3584, 0.4323, 0.336, 0.3131, 0.5746, 0.3087, 0.6177, 0.2944, 0.6203, 0.2929, 0.5816, 0.4718, 0.3306, 0.4516, 0.3638, 0.4323, 0.336, 0.4565, 0.3093, 0.3131, 0.5271, 0.3131, 0.5746, 0.2929, 0.5816, 0.2867, 0.5399, 0.4986, 0.2908, 0.4718, 0.3306, 0.4565, 0.3093, 0.4875, 0.2772, 0.1918, 0.3317, 0.2314, 0.3279, 0.2241, 0.3586, 0.188, 0.3681, 0.5278, 0.2499, 0.4986, 0.2908, 0.4875, 0.2772, 0.5219, 0.2436, 0.1484, 0.3347, 0.1918, 0.3317, 0.188, 0.3681, 0.1498, 0.3746, 0.257, 0.3512, 0.2848, 0.3467, 0.2809, 0.3679, 0.2538, 0.377, 0.4565, 0.3093, 0.4323, 0.336, 0.4158, 0.3038, 0.4445, 0.2838, 0.2241, 0.3586, 0.257, 0.3512, 0.2538, 0.377, 0.2222, 0.3907, 0.4875, 0.2772, 0.4565, 0.3093, 0.4445, 0.2838, 0.4788, 0.2607, 0.188, 0.3681, 0.2241, 0.3586, 0.2222, 0.3907, 0.1893, 0.4047, 0.5219, 0.2436, 0.4875, 0.2772, 0.4788, 0.2607, 0.5171, 0.236, 0.1498, 0.3746, 0.188, 0.3681, 0.1893, 0.4047, 0.1542, 0.4128, 0.4352, 0.7051, 0.4637, 0.7231, 0.4331, 0.7133, 0.5543, 0.2114, 0.5219, 0.2436, 0.5171, 0.236, 0.1103, 0.3758, 0.1498, 0.3746, 0.1542, 0.4128, 0.1176, 0.4144, 0.4106, 0.6897, 0.4352, 0.7051, 0.4331, 0.7133, 0.4067, 0.7054, 0.07491, 0.3653, 0.1103, 0.3758, 0.1176, 0.4144, 0.08016, 0.4057, 0.3862, 0.6755, 0.4106, 0.6897, 0.4067, 0.7054, 0.3827, 0.6979, 0.0441, 0.3514, 0.07491, 0.3653, 0.08016, 0.4057, 0.04668, 0.3897, 0.2848, 0.3467, 0.3102, 0.3388, 0.3069, 0.3569, 0.2809, 0.3679, 0.4323, 0.336, 0.4125, 0.3584, 0.3929, 0.3197, 0.4158, 0.3038, 0.1176, 0.4144, 0.1542, 0.4128, 0.1596, 0.4508, 0.1228, 0.4555, 0.4067, 0.7054, 0.4331, 0.7133, 0.4321, 0.7217, 0.4052, 0.7214, 0.08016, 0.4057, 0.1176, 0.4144, 0.1228, 0.4555, 0.08511, 0.4444, 0.3827, 0.6979, 0.4067, 0.7054, 0.4052, 0.7214, 0.3822, 0.7204, 0.04668, 0.3897, 0.08016, 0.4057, 0.08511, 0.4444, 0.05039, 0.4255, 0.2809, 0.3679, 0.3069, 0.3569, 0.3068, 0.3724, 0.2809, 0.3884, 0.4158, 0.3038, 0.3929, 0.3197, 0.3774, 0.2767, 0.4012, 0.2671, 0.2538, 0.377, 0.2809, 0.3679, 0.2809, 0.3884, 0.2541, 0.4026, 0.4445, 0.2838, 0.4158, 0.3038, 0.4012, 0.2671, 0.435, 0.2552, 0.2222, 0.3907, 0.2538, 0.377, 0.2541, 0.4026, 0.2232, 0.4212, 0.4788, 0.2607, 0.4445, 0.2838, 0.435, 0.2552, 0.4725, 0.2421, 0.1893, 0.4047, 0.2222, 0.3907, 0.2232, 0.4212, 0.1931, 0.4399, 0.5171, 0.236, 0.4788, 0.2607, 0.4725, 0.2421, 0.5137, 0.2272, 0.1542, 0.4128, 0.1893, 0.4047, 0.1931, 0.4399, 0.1596, 0.4508, 0.4331, 0.7133, 0.4637, 0.7231, 0.4321, 0.7217, 0.5543, 0.2114, 0.5171, 0.236, 0.5137, 0.2272, 0.435, 0.2552, 0.4012, 0.2671, 0.3906, 0.2282, 0.429, 0.2254, 0.2232, 0.4212, 0.2541, 0.4026, 0.2577, 0.4288, 0.2265, 0.4538, 0.4725, 0.2421, 0.435, 0.2552, 0.429, 0.2254, 0.4686, 0.2224, 0.1931, 0.4399, 0.2232, 0.4212, 0.2265, 0.4538, 0.1976, 0.4815, 0.5137, 0.2272, 0.4725, 0.2421, 0.4686, 0.2224, 0.5118, 0.2179, 0.1596, 0.4508, 0.1931, 0.4399, 0.1976, 0.4815, 0.1656, 0.4989, 0.4321, 0.7217, 0.4637, 0.7231, 0.4322, 0.7301, 0.5543, 0.2114, 0.5137, 0.2272, 0.5118, 0.2179, 0.1228, 0.4555, 0.1596, 0.4508, 0.1656, 0.4989, 0.1254, 0.5025, 0.4052, 0.7214, 0.4321, 0.7217, 0.4322, 0.7301, 0.4057, 0.7374, 0.08511, 0.4444, 0.1228, 0.4555, 0.1254, 0.5025, 0.08715, 0.4864, 0.3822, 0.7204, 0.4052, 0.7214, 0.4057, 0.7374, 0.3842, 0.7435, 0.05039, 0.4255, 0.08511, 0.4444, 0.08715, 0.4864, 0.05101, 0.4621, 0.2809, 0.3884, 0.3068, 0.3724, 0.31, 0.386, 0.2844, 0.408, 0.4012, 0.2671, 0.3774, 0.2767, 0.362, 0.2314, 0.3906, 0.2282, 0.2541, 0.4026, 0.2809, 0.3884, 0.2844, 0.408, 0.2577, 0.4288, 0.7121, 0.7675, 0.7007, 0.7169, 0.7326, 0.7169, 0.7419, 0.7698, 0.3842, 0.7435, 0.4057, 0.7374, 0.4079, 0.7528, 0.3875, 0.7666, 0.7287, 0.8173, 0.7121, 0.7675, 0.7419, 0.7698, 0.756, 0.8197, 0.3645, 0.749, 0.3842, 0.7435, 0.3875, 0.7666, 0.3681, 0.7798, 0.3906, 0.2282, 0.362, 0.2314, 0.3556, 0.1878, 0.3867, 0.19, 0.2577, 0.4288, 0.2844, 0.408, 0.2917, 0.4251, 0.266, 0.4548, 0.429, 0.2254, 0.3906, 0.2282, 0.3867, 0.19, 0.4269, 0.1954, 0.2265, 0.4538, 0.2577, 0.4288, 0.266, 0.4548, 0.2367, 0.4883, 0.4686, 0.2224, 0.429, 0.2254, 0.4269, 0.1954, 0.4674, 0.2023, 0.1976, 0.4815, 0.2265, 0.4538, 0.2367, 0.4883, 0.2086, 0.5181, 0.5118, 0.2179, 0.4686, 0.2224, 0.4674, 0.2023, 0.5114, 0.2083, 0.1656, 0.4989, 0.1976, 0.4815, 0.2086, 0.5181, 0.1734, 0.5271, 0.4322, 0.7301, 0.4637, 0.7231, 0.4335, 0.7382, 0.5543, 0.2114, 0.5118, 0.2179, 0.5114, 0.2083, 0.7007, 0.7169, 0.7018, 0.6682, 0.7306, 0.6649, 0.7326, 0.7169, 0.4057, 0.7374, 0.4322, 0.7301, 0.4335, 0.7382, 0.4079, 0.7528, 0.4674, 0.2023, 0.4269, 0.1954, 0.4291, 0.1658, 0.4692, 0.1825, 0.7349, 0.6234, 0.7479, 0.5941, 0.7778, 0.5798, 0.7712, 0.6158, 0.5114, 0.2083, 0.4674, 0.2023, 0.4692, 0.1825, 0.5125, 0.1988, 0.7306, 0.6649, 0.7349, 0.6234, 0.7712, 0.6158, 0.7725, 0.6649, 0.4335, 0.7382, 0.4637, 0.7231, 0.436, 0.7456, 0.5543, 0.2114, 0.5114, 0.2083, 0.5125, 0.1988, 0.7326, 0.7169, 0.7306, 0.6649, 0.7725, 0.6649, 0.7756, 0.7134, 0.4079, 0.7528, 0.4335, 0.7382, 0.436, 0.7456, 0.4118, 0.7672, 0.7419, 0.7698, 0.7326, 0.7169, 0.7756, 0.7134, 0.7812, 0.7642, 0.3875, 0.7666, 0.4079, 0.7528, 0.4118, 0.7672, 0.3912, 0.7889, 0.756, 0.8197, 0.7419, 0.7698, 0.7812, 0.7642, 0.7895, 0.8139, 0.2917, 0.4251, 0.3165, 0.3981, 0.3259, 0.4094, 0.3036, 0.4411, 0.7724, 0.8603, 0.756, 0.8197, 0.7895, 0.8139, 0.8013, 0.8566, 0.266, 0.4548, 0.2917, 0.4251, 0.3036, 0.4411, 0.2795, 0.4766, 0.4269, 0.1954, 0.3867, 0.19, 0.3943, 0.1547, 0.4291, 0.1658, 0.2367, 0.4883, 0.266, 0.4548, 0.2795, 0.4766, 0.2538, 0.5119, 0.3912, 0.7889, 0.4118, 0.7672, 0.4176, 0.7804, 0.3972, 0.8101, 0.7895, 0.8139, 0.7812, 0.7642, 0.8203, 0.7569, 0.8255, 0.8082, 0.3036, 0.4411, 0.3259, 0.4094, 0.3354, 0.4178, 0.3211, 0.4574, 0.8013, 0.8566, 0.7895, 0.8139, 0.8255, 0.8082, 0.8328, 0.8557, 0.2795, 0.4766, 0.3036, 0.4411, 0.3211, 0.4574, 0.3007, 0.4972, 0.4291, 0.1658, 0.3943, 0.1547, 0.407, 0.1196, 0.4359, 0.1371, 0.2538, 0.5119, 0.2795, 0.4766, 0.3007, 0.4972, 0.2734, 0.5271, 0.4692, 0.1825, 0.4291, 0.1658, 0.4359, 0.1371, 0.474, 0.1635, 0.7712, 0.6158, 0.7778, 0.5798, 0.8126, 0.5643, 0.8138, 0.6137, 0.5125, 0.1988, 0.4692, 0.1825, 0.474, 0.1635, 0.5153, 0.1896, 0.7725, 0.6649, 0.7712, 0.6158, 0.8138, 0.6137, 0.8164, 0.6648, 0.436, 0.7456, 0.4637, 0.7231, 0.4396, 0.7522, 0.5543, 0.2114, 0.5125, 0.1988, 0.5153, 0.1896, 0.7756, 0.7134, 0.7725, 0.6649, 0.8164, 0.6648, 0.8174, 0.709, 0.4118, 0.7672, 0.436, 0.7456, 0.4396, 0.7522, 0.4176, 0.7804, 0.7812, 0.7642, 0.7756, 0.7134, 0.8174, 0.709, 0.8203, 0.7569, 0.8138, 0.6137, 0.8126, 0.5643, 0.8514, 0.551, 0.8549, 0.6052, 0.5153, 0.1896, 0.474, 0.1635, 0.4822, 0.146, 0.5196, 0.1812, 0.8164, 0.6648, 0.8138, 0.6137, 0.8549, 0.6052, 0.8565, 0.6584, 0.4396, 0.7522, 0.4637, 0.7231, 0.4443, 0.7577, 0.5543, 0.2114, 0.5153, 0.1896, 0.5196, 0.1812, 0.8174, 0.709, 0.8164, 0.6648, 0.8565, 0.6584, 0.8564, 0.7044, 0.4176, 0.7804, 0.4396, 0.7522, 0.4443, 0.7577, 0.4258, 0.7919, 0.8203, 0.7569, 0.8174, 0.709, 0.8564, 0.7044, 0.8578, 0.7532, 0.3972, 0.8101, 0.4176, 0.7804, 0.4258, 0.7919, 0.4079, 0.8292, 0.8255, 0.8082, 0.8203, 0.7569, 0.8578, 0.7532, 0.8616, 0.8075, 0.3768, 0.8414, 0.3972, 0.8101, 0.4079, 0.8292, 0.3886, 0.8678, 0.8328, 0.8557, 0.8255, 0.8082, 0.8616, 0.8075, 0.8649, 0.8571, 0.3556, 0.8718, 0.3768, 0.8414, 0.3886, 0.8678, 0.37, 0.9051, 0.4359, 0.1371, 0.407, 0.1196, 0.4227, 0.08615, 0.4474, 0.1103, 0.8126, 0.5643, 0.8158, 0.5332, 0.8485, 0.519, 0.8514, 0.551, 0.474, 0.1635, 0.4359, 0.1371, 0.4474, 0.1103, 0.4822, 0.146, 0.8616, 0.8075, 0.8578, 0.7532, 0.8962, 0.7524, 0.8978, 0.808, 0.3886, 0.8678, 0.4079, 0.8292, 0.4228, 0.8448, 0.408, 0.8897, 0.8649, 0.8571, 0.8616, 0.8075, 0.8978, 0.808, 0.8975, 0.859, 0.37, 0.9051, 0.3886, 0.8678, 0.408, 0.8897, 0.3936, 0.9302, 0.4474, 0.1103, 0.4227, 0.08615, 0.4418, 0.05469, 0.4638, 0.08717, 0.8514, 0.551, 0.8485, 0.519, 0.8827, 0.5089, 0.8905, 0.5396, 0.4822, 0.146, 0.4474, 0.1103, 0.4638, 0.08717, 0.4936, 0.1307, 0.8549, 0.6052, 0.8514, 0.551, 0.8905, 0.5396, 0.8965, 0.5905, 0.5196, 0.1812, 0.4822, 0.146, 0.4936, 0.1307, 0.5253, 0.1738, 0.8565, 0.6584, 0.8549, 0.6052, 0.8965, 0.5905, 0.8978, 0.6489, 0.4443, 0.7577, 0.4637, 0.7231, 0.4498, 0.762, 0.5543, 0.2114, 0.5196, 0.1812, 0.5253, 0.1738, 0.8564, 0.7044, 0.8565, 0.6584, 0.8978, 0.6489, 0.8964, 0.7013, 0.4258, 0.7919, 0.4443, 0.7577, 0.4498, 0.762, 0.4362, 0.801, 0.8578, 0.7532, 0.8564, 0.7044, 0.8964, 0.7013, 0.8962, 0.7524, 0.4079, 0.8292, 0.4258, 0.7919, 0.4362, 0.801, 0.4228, 0.8448, 0.5253, 0.1738, 0.4936, 0.1307, 0.5078, 0.1182, 0.5322, 0.1679, 0.8978, 0.6489, 0.8965, 0.5905, 0.9412, 0.5797, 0.9489, 0.6398, 0.4498, 0.762, 0.4637, 0.7231, 0.456, 0.7648, 0.5543, 0.2114, 0.5253, 0.1738, 0.5322, 0.1679, 0.8964, 0.7013, 0.8978, 0.6489, 0.9489, 0.6398, 0.9407, 0.7, 0.4362, 0.801, 0.4498, 0.762, 0.456, 0.7648, 0.4481, 0.8072, 0.8962, 0.7524, 0.8964, 0.7013, 0.9407, 0.7, 0.9349, 0.7543, 0.4228, 0.8448, 0.4362, 0.801, 0.4481, 0.8072, 0.44, 0.8554, 0.8978, 0.808, 0.8962, 0.7524, 0.9349, 0.7543, 0.9357, 0.8127, 0.408, 0.8897, 0.4228, 0.8448, 0.44, 0.8554, 0.4306, 0.9054, 0.8975, 0.859, 0.8978, 0.808, 0.9357, 0.8127, 0.9302, 0.8603, 0.3936, 0.9302, 0.408, 0.8897, 0.4306, 0.9054, 0.4205, 0.9512, 0.4638, 0.08717, 0.4418, 0.05469, 0.4646, 0.02569, 0.4848, 0.06934, 0.8905, 0.5396, 0.8827, 0.5089, 0.9182, 0.4932, 0.93, 0.5286, 0.4936, 0.1307, 0.4638, 0.08717, 0.4848, 0.06934, 0.5078, 0.1182, 0.8965, 0.5905, 0.8905, 0.5396, 0.93, 0.5286, 0.9412, 0.5797, 0.4306, 0.9054, 0.44, 0.8554, 0.4584, 0.86, 0.4542, 0.9123, 0.9302, 0.8603, 0.9357, 0.8127, 0.9717, 0.8166, 0.9601, 0.8603, 0.4205, 0.9512, 0.4306, 0.9054, 0.4542, 0.9123, 0.4511, 0.9607, 0.4848, 0.06934, 0.4646, 0.02569, 0.4926, 0.004767, 0.5081, 0.05659, 0.4171, 0.9883, 0.4205, 0.9512, 0.4511, 0.9607, 0.4559, 1.0, 0.5078, 0.1182, 0.4848, 0.06934, 0.5081, 0.05659, 0.5238, 0.1093, 0.9412, 0.5797, 0.93, 0.5286, 0.9685, 0.5178, 0.99, 0.5728, 0.5322, 0.1679, 0.5078, 0.1182, 0.5238, 0.1093, 0.54, 0.1635, 0.9489, 0.6398, 0.9412, 0.5797, 0.99, 0.5728, 1.0, 0.6341, 0.456, 0.7648, 0.4637, 0.7231, 0.4625, 0.766, 0.5543, 0.2114, 0.5322, 0.1679, 0.54, 0.1635, 0.9407, 0.7, 0.9489, 0.6398, 1.0, 0.6341, 0.9899, 0.7011, 0.4481, 0.8072, 0.456, 0.7648, 0.4625, 0.766, 0.4609, 0.8099, 0.9349, 0.7543, 0.9407, 0.7, 0.9899, 0.7011, 0.9704, 0.7534, 0.44, 0.8554, 0.4481, 0.8072, 0.4609, 0.8099, 0.4584, 0.86, 0.9357, 0.8127, 0.9349, 0.7543, 0.9704, 0.7534, 0.9717, 0.8166, 0.8011, 0.3597, 0.7523, 0.3474, 0.7551, 0.2898, 0.8038, 0.299, 0.4625, 0.766, 0.4637, 0.7231, 0.4691, 0.7656, 0.5543, 0.2114, 0.54, 0.1635, 0.5484, 0.161, 0.8595, 0.3464, 0.8011, 0.3597, 0.8038, 0.299, 0.857, 0.2879, 0.4609, 0.8099, 0.4625, 0.766, 0.4691, 0.7656, 0.4738, 0.8089, 0.9079, 0.3213, 0.8595, 0.3464, 0.857, 0.2879, 0.9048, 0.2799, 0.4584, 0.86, 0.4609, 0.8099, 0.4738, 0.8089, 0.4771, 0.8579, 0.9604, 0.3225, 0.9079, 0.3213, 0.9048, 0.2799, 0.9542, 0.2803, 0.4542, 0.9123, 0.4584, 0.86, 0.4771, 0.8579, 0.4792, 0.9087, 0.9997, 0.3074, 0.9604, 0.3225, 0.9542, 0.2803, 0.9965, 0.2726, 0.4511, 0.9607, 0.4542, 0.9123, 0.4792, 0.9087, 0.4849, 0.9555, 0.5081, 0.05659, 0.4926, 0.004767, 0.5251, 0.0, 0.5331, 0.04883, 0.4559, 1.0, 0.4511, 0.9607, 0.4849, 0.9555, 0.4995, 0.9938, 0.5238, 0.1093, 0.5081, 0.05659, 0.5331, 0.04883, 0.5409, 0.1041, 0.7523, 0.3474, 0.7116, 0.3206, 0.7161, 0.2757, 0.7551, 0.2898, 0.54, 0.1635, 0.5238, 0.1093, 0.5409, 0.1041, 0.5484, 0.161, 0.9965, 0.2726, 0.9542, 0.2803, 0.9492, 0.2353, 0.9939, 0.2339, 0.4849, 0.9555, 0.4792, 0.9087, 0.5051, 0.8962, 0.5204, 0.9387, 0.5331, 0.04883, 0.5251, 0.0, 0.5576, 0.005518, 0.5589, 0.04675, 0.4995, 0.9938, 0.4849, 0.9555, 0.5204, 0.9387, 0.5384, 0.9766, 0.5409, 0.1041, 0.5331, 0.04883, 0.5589, 0.04675, 0.5586, 0.1031, 0.7551, 0.2898, 0.7161, 0.2757, 0.7228, 0.2291, 0.7632, 0.2365, 0.5484, 0.161, 0.5409, 0.1041, 0.5586, 0.1031, 0.5569, 0.1604, 0.8038, 0.299, 0.7551, 0.2898, 0.7632, 0.2365, 0.8137, 0.2371, 0.4691, 0.7656, 0.4637, 0.7231, 0.4754, 0.7637, 0.5543, 0.2114, 0.5484, 0.161, 0.5569, 0.1604, 0.857, 0.2879, 0.8038, 0.299, 0.8137, 0.2371, 0.8586, 0.2347, 0.4738, 0.8089, 0.4691, 0.7656, 0.4754, 0.7637, 0.486, 0.8043, 0.9048, 0.2799, 0.857, 0.2879, 0.8586, 0.2347, 0.9021, 0.2339, 0.4771, 0.8579, 0.4738, 0.8089, 0.486, 0.8043, 0.4951, 0.8496, 0.9542, 0.2803, 0.9048, 0.2799, 0.9021, 0.2339, 0.9492, 0.2353, 0.4792, 0.9087, 0.4771, 0.8579, 0.4951, 0.8496, 0.5051, 0.8962, 0.5543, 0.2114, 0.5569, 0.1604, 0.5652, 0.1618, 0.8586, 0.2347, 0.8137, 0.2371, 0.8227, 0.1873, 0.8612, 0.1868, 0.486, 0.8043, 0.4754, 0.7637, 0.4812, 0.7602, 0.4969, 0.7966, 0.9021, 0.2339, 0.8586, 0.2347, 0.8612, 0.1868, 0.9024, 0.1881, 0.4951, 0.8496, 0.486, 0.8043, 0.4969, 0.7966, 0.5118, 0.8361, 0.9492, 0.2353, 0.9021, 0.2339, 0.9024, 0.1881, 0.9479, 0.1922, 0.5051, 0.8962, 0.4951, 0.8496, 0.5118, 0.8361, 0.5294, 0.8772, 0.9939, 0.2339, 0.9492, 0.2353, 0.9479, 0.1922, 0.9915, 0.1951, 0.5204, 0.9387, 0.5051, 0.8962, 0.5294, 0.8772, 0.5508, 0.9172, 0.5589, 0.04675, 0.5576, 0.005518, 0.5886, 0.01568, 0.584, 0.0523, 0.5384, 0.9766, 0.5204, 0.9387, 0.5508, 0.9172, 0.5716, 0.9492, 0.5586, 0.1031, 0.5589, 0.04675, 0.584, 0.0523, 0.5758, 0.1063, 0.7632, 0.2365, 0.7228, 0.2291, 0.732, 0.1823, 0.7772, 0.1861, 0.5569, 0.1604, 0.5586, 0.1031, 0.5758, 0.1063, 0.5652, 0.1618, 0.8137, 0.2371, 0.7632, 0.2365, 0.7772, 0.1861, 0.8227, 0.1873, 0.4754, 0.7637, 0.4637, 0.7231, 0.4812, 0.7602, 0.584, 0.0523, 0.5886, 0.01568, 0.618, 0.03005, 0.607, 0.06445, 0.5716, 0.9492, 0.5508, 0.9172, 0.5753, 0.8865, 0.6002, 0.9133, 0.5758, 0.1063, 0.584, 0.0523, 0.607, 0.06445, 0.5915, 0.1136, 0.7772, 0.1861, 0.732, 0.1823, 0.7445, 0.1353, 0.7852, 0.1365, 0.5652, 0.1618, 0.5758, 0.1063, 0.5915, 0.1136, 0.5731, 0.1651, 0.8227, 0.1873, 0.7772, 0.1861, 0.7852, 0.1365, 0.8283, 0.1392, 0.4812, 0.7602, 0.4637, 0.7231, 0.4862, 0.7554, 0.5543, 0.2114, 0.5652, 0.1618, 0.5731, 0.1651, 0.8612, 0.1868, 0.8227, 0.1873, 0.8283, 0.1392, 0.8647, 0.1402, 0.4969, 0.7966, 0.4812, 0.7602, 0.4862, 0.7554, 0.5063, 0.7863, 0.9024, 0.1881, 0.8612, 0.1868, 0.8647, 0.1402, 0.9052, 0.1432, 0.5118, 0.8361, 0.4969, 0.7966, 0.5063, 0.7863, 0.5262, 0.8187, 0.9479, 0.1922, 0.9024, 0.1881, 0.9052, 0.1432, 0.9482, 0.149, 0.5294, 0.8772, 0.5118, 0.8361, 0.5262, 0.8187, 0.5488, 0.8529, 0.9915, 0.1951, 0.9479, 0.1922, 0.9482, 0.149, 0.9904, 0.1567, 0.5508, 0.9172, 0.5294, 0.8772, 0.5488, 0.8529, 0.5753, 0.8865, 0.5063, 0.7863, 0.4862, 0.7554, 0.4904, 0.7493, 0.5141, 0.7741, 0.9052, 0.1432, 0.8647, 0.1402, 0.8677, 0.09037, 0.9103, 0.0966, 0.5262, 0.8187, 0.5063, 0.7863, 0.5141, 0.7741, 0.538, 0.7987, 0.9482, 0.149, 0.9052, 0.1432, 0.9103, 0.0966, 0.9524, 0.106, 0.5488, 0.8529, 0.5262, 0.8187, 0.538, 0.7987, 0.5636, 0.8236, 0.9904, 0.1567, 0.9482, 0.149, 0.9524, 0.106, 0.9918, 0.1187, 0.5753, 0.8865, 0.5488, 0.8529, 0.5636, 0.8236, 0.593, 0.8502, 0.607, 0.06445, 0.618, 0.03005, 0.6461, 0.04774, 0.6272, 0.08165, 0.6002, 0.9133, 0.5753, 0.8865, 0.593, 0.8502, 0.6239, 0.8757, 0.5915, 0.1136, 0.607, 0.06445, 0.6272, 0.08165, 0.6053, 0.1247, 0.7852, 0.1365, 0.7445, 0.1353, 0.7599, 0.09274, 0.7864, 0.0857, 0.5731, 0.1651, 0.5915, 0.1136, 0.6053, 0.1247, 0.5801, 0.1701, 0.8283, 0.1392, 0.7852, 0.1365, 0.7864, 0.0857, 0.8273, 0.08695, 0.4862, 0.7554, 0.4637, 0.7231, 0.4904, 0.7493, 0.5543, 0.2114, 0.5731, 0.1651, 0.5801, 0.1701, 0.8647, 0.1402, 0.8283, 0.1392, 0.8273, 0.08695, 0.8677, 0.09037, 0.6239, 0.8757, 0.593, 0.8502, 0.6063, 0.8129, 0.6397, 0.835, 0.6053, 0.1247, 0.6272, 0.08165, 0.6445, 0.103, 0.6172, 0.1387, 0.6466, 0.8892, 0.6239, 0.8757, 0.6397, 0.835, 0.6713, 0.8537, 0.5801, 0.1701, 0.6053, 0.1247, 0.6172, 0.1387, 0.586, 0.1766, 0.8273, 0.08695, 0.7864, 0.0857, 0.7945, 0.04168, 0.8265, 0.037, 0.4904, 0.7493, 0.4637, 0.7231, 0.4936, 0.7422, 0.5543, 0.2114, 0.5801, 0.1701, 0.586, 0.1766, 0.8677, 0.09037, 0.8273, 0.08695, 0.8265, 0.037, 0.8687, 0.03939, 0.5141, 0.7741, 0.4904, 0.7493, 0.4936, 0.7422, 0.5205, 0.7603, 0.9103, 0.0966, 0.8677, 0.09037, 0.8687, 0.03939, 0.9136, 0.04992, 0.538, 0.7987, 0.5141, 0.7741, 0.5205, 0.7603, 0.5478, 0.7773, 0.9524, 0.106, 0.9103, 0.0966, 0.9136, 0.04992, 0.9578, 0.06572, 0.5636, 0.8236, 0.538, 0.7987, 0.5478, 0.7773, 0.5763, 0.7938, 0.9918, 0.1187, 0.9524, 0.106, 0.9578, 0.06572, 0.9964, 0.08365, 0.593, 0.8502, 0.5636, 0.8236, 0.5763, 0.7938, 0.6063, 0.8129, 0.6272, 0.08165, 0.6461, 0.04774, 0.6707, 0.06937, 0.6445, 0.103, 0.9136, 0.04992, 0.8687, 0.03939, 0.8729, 0.0, 0.9164, 0.01288, 0.5478, 0.7773, 0.5205, 0.7603, 0.5251, 0.7454, 0.5558, 0.755, 0.9578, 0.06572, 0.9136, 0.04992, 0.9164, 0.01288, 0.9605, 0.03162, 0.5763, 0.7938, 0.5478, 0.7773, 0.5558, 0.755, 0.5856, 0.7638, 0.9964, 0.08365, 0.9578, 0.06572, 0.9605, 0.03162, 0.9997, 0.05276, 0.6063, 0.8129, 0.5763, 0.7938, 0.5856, 0.7638, 0.6127, 0.775, 0.6445, 0.103, 0.6707, 0.06937, 0.6876, 0.1021, 0.6587, 0.1278, 0.6397, 0.835, 0.6063, 0.8129, 0.6127, 0.775, 0.6435, 0.7903, 0.6172, 0.1387, 0.6445, 0.103, 0.6587, 0.1278, 0.627, 0.1551, 0.6713, 0.8537, 0.6397, 0.835, 0.6435, 0.7903, 0.6752, 0.8066, 0.586, 0.1766, 0.6172, 0.1387, 0.627, 0.1551, 0.5908, 0.1843, 0.691, 0.8641, 0.6713, 0.8537, 0.6752, 0.8066, 0.7007, 0.8187, 0.4936, 0.7422, 0.4637, 0.7231, 0.4957, 0.7344, 0.5543, 0.2114, 0.586, 0.1766, 0.5908, 0.1843, 0.8687, 0.03939, 0.8265, 0.037, 0.8342, 0.001042, 0.8729, 0.0, 0.5205, 0.7603, 0.4936, 0.7422, 0.4957, 0.7344, 0.5251, 0.7454, 0.627, 0.1551, 0.6587, 0.1278, 0.6698, 0.1555, 0.6345, 0.1733, 0.6752, 0.8066, 0.6435, 0.7903, 0.6436, 0.7484, 0.6722, 0.7573, 0.5908, 0.1843, 0.627, 0.1551, 0.6345, 0.1733, 0.5943, 0.193, 0.7007, 0.8187, 0.6752, 0.8066, 0.6722, 0.7573, 0.6955, 0.7645, 0.4957, 0.7344, 0.4637, 0.7231, 0.4966, 0.726, 0.5543, 0.2114, 0.5908, 0.1843, 0.5943, 0.193, 0.1506, 0.9825, 0.1128, 0.9707, 0.1102, 0.9269, 0.1425, 0.9393, 0.5251, 0.7454, 0.4957, 0.7344, 0.4966, 0.726, 0.5276, 0.7296, 0.1943, 0.9734, 0.1506, 0.9825, 0.1425, 0.9393, 0.1848, 0.9352, 0.5558, 0.755, 0.5251, 0.7454, 0.5276, 0.7296, 0.5609, 0.7324, 0.2393, 0.9556, 0.1943, 0.9734, 0.1848, 0.9352, 0.2287, 0.9221, 0.5856, 0.7638, 0.5558, 0.755, 0.5609, 0.7324, 0.5895, 0.7347, 0.2795, 0.9306, 0.2393, 0.9556, 0.2287, 0.9221, 0.2706, 0.9049, 0.6127, 0.775, 0.5856, 0.7638, 0.5895, 0.7347, 0.6149, 0.7394, 0.6587, 0.1278, 0.6876, 0.1021, 0.6994, 0.1405, 0.6698, 0.1555, 0.6435, 0.7903, 0.6127, 0.775, 0.6149, 0.7394, 0.6436, 0.7484, 0.5609, 0.7324, 0.5276, 0.7296, 0.5276, 0.7135, 0.5621, 0.7099, 0.2287, 0.9221, 0.1848, 0.9352, 0.1774, 0.9007, 0.2219, 0.89, 0.5895, 0.7347, 0.5609, 0.7324, 0.5621, 0.7099, 0.5903, 0.7061, 0.2706, 0.9049, 0.2287, 0.9221, 0.2219, 0.89, 0.2644, 0.8758, 0.6149, 0.7394, 0.5895, 0.7347, 0.5903, 0.7061, 0.6159, 0.7037, 0.6698, 0.1555, 0.6994, 0.1405, 0.7072, 0.18, 0.6776, 0.1848, 0.6436, 0.7484, 0.6149, 0.7394, 0.6159, 0.7037, 0.645, 0.7062, 0.6345, 0.1733, 0.6698, 0.1555, 0.6776, 0.1848, 0.6395, 0.1925, 0.6722, 0.7573, 0.6436, 0.7484, 0.645, 0.7062, 0.6744, 0.7096, 0.5943, 0.193, 0.6345, 0.1733, 0.6395, 0.1925, 0.5963, 0.2023, 0.6955, 0.7645, 0.6722, 0.7573, 0.6744, 0.7096, 0.6979, 0.7137, 0.4966, 0.726, 0.4637, 0.7231, 0.4963, 0.7175, 0.5543, 0.2114, 0.5943, 0.193, 0.5963, 0.2023, 0.1425, 0.9393, 0.1102, 0.9269, 0.1034, 0.8932, 0.1359, 0.9025, 0.5276, 0.7296, 0.4966, 0.726, 0.4963, 0.7175, 0.5276, 0.7135, 0.1848, 0.9352, 0.1425, 0.9393, 0.1359, 0.9025, 0.1774, 0.9007, 0.6744, 0.7096, 0.645, 0.7062, 0.645, 0.6617, 0.6751, 0.6601, 0.5963, 0.2023, 0.6395, 0.1925, 0.6415, 0.2118, 0.5967, 0.2118, 0.6979, 0.7137, 0.6744, 0.7096, 0.6751, 0.6601, 0.7007, 0.6615, 0.4963, 0.7175, 0.4637, 0.7231, 0.4948, 0.7091, 0.5543, 0.2114, 0.5963, 0.2023, 0.5967, 0.2118, 0.3131, 0.5691, 0.3131, 0.5271, 0.3403, 0.5394, 0.3403, 0.585, 0.5276, 0.7135, 0.4963, 0.7175, 0.4948, 0.7091, 0.5249, 0.6973, 0.1774, 0.9007, 0.1359, 0.9025, 0.13, 0.8687, 0.1723, 0.8643, 0.5621, 0.7099, 0.5276, 0.7135, 0.5249, 0.6973, 0.5591, 0.687, 0.2219, 0.89, 0.1774, 0.9007, 0.1723, 0.8643, 0.217, 0.8547, 0.5903, 0.7061, 0.5621, 0.7099, 0.5591, 0.687, 0.589, 0.6766, 0.2644, 0.8758, 0.2219, 0.89, 0.217, 0.8547, 0.2627, 0.8466, 0.6159, 0.7037, 0.5903, 0.7061, 0.589, 0.6766, 0.6159, 0.6669, 0.6776, 0.1848, 0.7072, 0.18, 0.7115, 0.2174, 0.6819, 0.2135, 0.645, 0.7062, 0.6159, 0.7037, 0.6159, 0.6669, 0.645, 0.6617, 0.6395, 0.1925, 0.6776, 0.1848, 0.6819, 0.2135, 0.6415, 0.2118, 0.217, 0.8547, 0.1723, 0.8643, 0.1692, 0.8276, 0.2169, 0.82, 0.589, 0.6766, 0.5591, 0.687, 0.5516, 0.6642, 0.584, 0.6471, 0.2627, 0.8466, 0.217, 0.8547, 0.2169, 0.82, 0.2636, 0.816, 0.6159, 0.6669, 0.589, 0.6766, 0.584, 0.6471, 0.614, 0.6293, 0.6819, 0.2135, 0.7115, 0.2174, 0.7116, 0.2533, 0.6814, 0.2416, 0.645, 0.6617, 0.6159, 0.6669, 0.614, 0.6293, 0.6463, 0.6139, 0.6415, 0.2118, 0.6819, 0.2135, 0.6814, 0.2416, 0.6399, 0.2308, 0.6751, 0.6601, 0.645, 0.6617, 0.6463, 0.6139, 0.6738, 0.6101, 0.5967, 0.2118, 0.6415, 0.2118, 0.6399, 0.2308, 0.5954, 0.2212, 0.7007, 0.6615, 0.6751, 0.6601, 0.6738, 0.6101, 0.6992, 0.6105, 0.4948, 0.7091, 0.4637, 0.7231, 0.492, 0.7011, 0.5543, 0.2114, 0.5967, 0.2118, 0.5954, 0.2212, 0.13, 0.8687, 0.09481, 0.8593, 0.08562, 0.8227, 0.1259, 0.8299, 0.5249, 0.6973, 0.4948, 0.7091, 0.492, 0.7011, 0.5197, 0.6816, 0.1723, 0.8643, 0.13, 0.8687, 0.1259, 0.8299, 0.1692, 0.8276, 0.5591, 0.687, 0.5249, 0.6973, 0.5197, 0.6816, 0.5516, 0.6642, 0.5954, 0.2212, 0.6399, 0.2308, 0.6344, 0.2487, 0.5924, 0.23, 0.08562, 0.8227, 0.05099, 0.81, 0.03645, 0.7719, 0.07881, 0.7788, 0.492, 0.7011, 0.4637, 0.7231, 0.4882, 0.6939, 0.5543, 0.2114, 0.5954, 0.2212, 0.5924, 0.23, 0.1259, 0.8299, 0.08562, 0.8227, 0.07881, 0.7788, 0.1241, 0.7865, 0.5197, 0.6816, 0.492, 0.7011, 0.4882, 0.6939, 0.5123, 0.6668, 0.1692, 0.8276, 0.1259, 0.8299, 0.1241, 0.7865, 0.1705, 0.7876, 0.5516, 0.6642, 0.5197, 0.6816, 0.5123, 0.6668, 0.5399, 0.6421, 0.2169, 0.82, 0.1692, 0.8276, 0.1705, 0.7876, 0.224, 0.7831, 0.584, 0.6471, 0.5516, 0.6642, 0.5399, 0.6421, 0.571, 0.6185, 0.2636, 0.816, 0.2169, 0.82, 0.224, 0.7831, 0.268, 0.7819, 0.614, 0.6293, 0.584, 0.6471, 0.571, 0.6185, 0.6045, 0.5929, 0.6814, 0.2416, 0.7116, 0.2533, 0.7072, 0.2905, 0.6752, 0.269, 0.6463, 0.6139, 0.614, 0.6293, 0.6045, 0.5929, 0.6388, 0.5715, 0.6399, 0.2308, 0.6814, 0.2416, 0.6752, 0.269, 0.6344, 0.2487, 0.6738, 0.6101, 0.6463, 0.6139, 0.6388, 0.5715, 0.6658, 0.5626, 0.268, 0.7819, 0.224, 0.7831, 0.237, 0.7409, 0.2774, 0.7458, 0.6045, 0.5929, 0.571, 0.6185, 0.5509, 0.5919, 0.5818, 0.562, 0.6752, 0.269, 0.7072, 0.2905, 0.6996, 0.3277, 0.6632, 0.2946, 0.6388, 0.5715, 0.6045, 0.5929, 0.5818, 0.562, 0.6131, 0.5377, 0.6344, 0.2487, 0.6752, 0.269, 0.6632, 0.2946, 0.6249, 0.2648, 0.03645, 0.7719, 0.005293, 0.7638, 0.0, 0.7185, 0.03403, 0.7243, 0.5924, 0.23, 0.6344, 0.2487, 0.6249, 0.2648, 0.5878, 0.238, 0.07881, 0.7788, 0.03645, 0.7719, 0.03403, 0.7243, 0.08037, 0.7308, 0.4882, 0.6939, 0.4637, 0.7231, 0.4833, 0.6878, 0.5543, 0.2114, 0.5924, 0.23, 0.5878, 0.238, 0.1241, 0.7865, 0.07881, 0.7788, 0.08037, 0.7308, 0.1265, 0.7376, 0.5123, 0.6668, 0.4882, 0.6939, 0.4833, 0.6878, 0.5029, 0.6537, 0.1705, 0.7876, 0.1241, 0.7865, 0.1265, 0.7376, 0.1788, 0.7403, 0.5399, 0.6421, 0.5123, 0.6668, 0.5029, 0.6537, 0.525, 0.6216, 0.224, 0.7831, 0.1705, 0.7876, 0.1788, 0.7403, 0.237, 0.7409, 0.571, 0.6185, 0.5399, 0.6421, 0.525, 0.6216, 0.5509, 0.5919, 0.4833, 0.6878, 0.4637, 0.7231, 0.4777, 0.683, 0.5543, 0.2114, 0.5878, 0.238, 0.5818, 0.2448, 0.1265, 0.7376, 0.08037, 0.7308, 0.08802, 0.6725, 0.1331, 0.6756, 0.5029, 0.6537, 0.4833, 0.6878, 0.4777, 0.683, 0.4915, 0.6431, 0.1788, 0.7403, 0.1265, 0.7376, 0.1331, 0.6756, 0.1916, 0.6824, 0.525, 0.6216, 0.5029, 0.6537, 0.4915, 0.6431, 0.5073, 0.604, 0.237, 0.7409, 0.1788, 0.7403, 0.1916, 0.6824, 0.2557, 0.6945, 0.5509, 0.5919, 0.525, 0.6216, 0.5073, 0.604, 0.5264, 0.5689, 0.2774, 0.7458, 0.237, 0.7409, 0.2557, 0.6945, 0.2867, 0.708, 0.5818, 0.562, 0.5509, 0.5919, 0.5264, 0.5689, 0.5502, 0.5382, 0.6632, 0.2946, 0.6996, 0.3277, 0.6859, 0.3625, 0.6452, 0.3165, 0.6131, 0.5377, 0.5818, 0.562, 0.5502, 0.5382, 0.5765, 0.5121, 0.6249, 0.2648, 0.6632, 0.2946, 0.6452, 0.3165, 0.6122, 0.2784, 0.03403, 0.7243, 0.0, 0.7185, 0.002419, 0.6679, 0.03605, 0.6669, 0.5878, 0.238, 0.6249, 0.2648, 0.6122, 0.2784, 0.5818, 0.2448, 0.08037, 0.7308, 0.03403, 0.7243, 0.03605, 0.6669, 0.08802, 0.6725, 0.5502, 0.5382, 0.5264, 0.5689, 0.4994, 0.5534, 0.5161, 0.5191, 0.6452, 0.3165, 0.6859, 0.3625, 0.657, 0.3916, 0.6216, 0.3334, 0.5765, 0.5121, 0.5502, 0.5382, 0.5161, 0.5191, 0.5346, 0.4932, 0.6122, 0.2784, 0.6452, 0.3165, 0.6216, 0.3334, 0.5972, 0.2893, 0.03605, 0.6669, 0.002419, 0.6679, 0.005118, 0.6178, 0.04381, 0.6117, 0.5818, 0.2448, 0.6122, 0.2784, 0.5972, 0.2893, 0.5748, 0.2502, 0.08802, 0.6725, 0.03605, 0.6669, 0.04381, 0.6117, 0.08587, 0.6045, 0.4777, 0.683, 0.4637, 0.7231, 0.4714, 0.6798, 0.5543, 0.2114, 0.5818, 0.2448, 0.5748, 0.2502, 0.1331, 0.6756, 0.08802, 0.6725, 0.08587, 0.6045, 0.1276, 0.5872, 0.4915, 0.6431, 0.4777, 0.683, 0.4714, 0.6798, 0.4788, 0.636, 0.1916, 0.6824, 0.1331, 0.6756, 0.1276, 0.5872, 0.2015, 0.6007, 0.5073, 0.604, 0.4915, 0.6431, 0.4788, 0.636, 0.4876, 0.5922, 0.2557, 0.6945, 0.1916, 0.6824, 0.2015, 0.6007, 0.2706, 0.6363, 0.5264, 0.5689, 0.5073, 0.604, 0.4876, 0.5922, 0.4994, 0.5534, 0.6859, 0.3625, 0.7116, 0.3956, 0.6813, 0.4425, 0.657, 0.3916, 0.1573, 0.0, 0.2069, 0.02642, 0.1928, 0.07302, 0.1409, 0.05067, 0.4788, 0.636, 0.4714, 0.6798, 0.465, 0.6785, 0.4656, 0.6331, 0.2015, 0.6007, 0.1276, 0.5872, 0.1442, 0.542, 0.2055, 0.5271, 0.4876, 0.5922, 0.4788, 0.636, 0.4656, 0.6331, 0.4673, 0.5875, 0.2706, 0.6363, 0.2015, 0.6007, 0.2055, 0.5271, 0.2867, 0.5664, 0.4994, 0.5534, 0.4876, 0.5922, 0.4673, 0.5875, 0.4719, 0.547, 0.657, 0.3916, 0.6813, 0.4425, 0.6376, 0.4932, 0.6151, 0.4165, 0.5161, 0.5191, 0.4994, 0.5534, 0.4719, 0.547, 0.4811, 0.5096, 0.6216, 0.3334, 0.657, 0.3916, 0.6151, 0.4165, 0.5944, 0.3479, 0.3003, 0.08529, 0.3348, 0.1179, 0.3285, 0.143, 0.2894, 0.1189, 0.5972, 0.2893, 0.6216, 0.3334, 0.5944, 0.3479, 0.58, 0.2982, 0.255, 0.05394, 0.3003, 0.08529, 0.2894, 0.1189, 0.2389, 0.09321, 0.5748, 0.2502, 0.5972, 0.2893, 0.58, 0.2982, 0.5672, 0.2543, 0.2069, 0.02642, 0.255, 0.05394, 0.2389, 0.09321, 0.1928, 0.07302, 0.4714, 0.6798, 0.4637, 0.7231, 0.465, 0.6785, 0.5543, 0.2114, 0.5748, 0.2502, 0.5672, 0.2543])
me_sphere.use_remesh_preserve_volume = False
me_sphere.use_remesh_preserve_attributes = False
me_sphere.use_mirror_vertex_groups = False
me_sphere.update()

# ---- objects
ob_sphere = bpy.data.objects.new('Sphere', me_sphere)
ob_lamp = bpy.data.objects.new('Lamp', light_lamp)
ob_camera = bpy.data.objects.new('Camera', cam_camera)

# ---- transforms, parenting, visibility, modifiers, constraints
ob_sphere.location = (0.0, 0.0, 2.872)
ob_sphere.scale = (2.908, 2.908, 2.908)
ob_sphere.lineart.crease_threshold = 0.0
ob_lamp.location = (4.076, 1.005, 5.904)
ob_lamp.rotation_euler = (0.6503, 0.05522, 1.866)
ob_lamp.lock_rotations_4d = False
ob_lamp.empty_display_type = 'ARROWS'
ob_lamp.color = (0.0, 0.0, 0.0, 0.0)
ob_lamp.lineart.crease_threshold = 0.0
ob_camera.location = (7.481, -6.508, 5.344)
ob_camera.rotation_euler = (1.109, 0.0, 0.8149)
ob_camera.lock_rotations_4d = False
ob_camera.empty_display_type = 'ARROWS'
ob_camera.color = (0.0, 0.0, 0.0, 0.0)
ob_camera.display_type = 'WIRE'
ob_camera.lineart.crease_threshold = 0.0

# ---- collection membership
col_collection_1.objects.link(ob_sphere)
col_collection_1.objects.link(ob_lamp)
col_collection_1.objects.link(ob_camera)

# ---- scene / render settings (as saved in the file)
scene.camera = ob_camera
scene.frame_start = 1; scene.frame_end = 250; scene.frame_set(1)
scene.render.engine = 'BLENDER_EEVEE_NEXT'
scene.render.resolution_percentage = 50
scene.render.dither_intensity = 0.0
scene.cycles.use_denoising = False
scene.cycles.samples = 128
scene.cycles.sampling_pattern = 'TABULATED_SOBOL'
scene.cycles.use_adaptive_sampling = False
scene.cycles.use_light_tree = False
scene.cycles.blur_glossy = 0.0
scene.cycles.sample_clamp_indirect = 0.0
scene.view_settings.view_transform = 'Standard'
bpy.context.view_layer.update()
